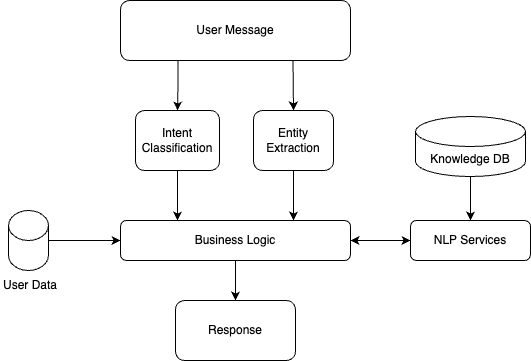

The diagram above was exported from draw.io. Its source (the exported page's mxGraphModel, read from the mxfile embedded in the PNG):
<mxGraphModel dx="1026" dy="685" grid="1" gridSize="10" guides="1" tooltips="1" connect="1" arrows="1" fold="1" page="1" pageScale="1" pageWidth="827" pageHeight="1169" math="0" shadow="0">
  <root>
    <mxCell id="0" />
    <mxCell id="1" parent="0" />
    <mxCell id="cWywunep4RgNlLh72ZQm-4" value="" style="edgeStyle=orthogonalEdgeStyle;rounded=0;orthogonalLoop=1;jettySize=auto;html=1;exitX=0.25;exitY=1;exitDx=0;exitDy=0;" edge="1" parent="1" source="cWywunep4RgNlLh72ZQm-2" target="cWywunep4RgNlLh72ZQm-3">
      <mxGeometry relative="1" as="geometry" />
    </mxCell>
    <mxCell id="cWywunep4RgNlLh72ZQm-2" value="User Message" style="rounded=1;whiteSpace=wrap;html=1;" vertex="1" parent="1">
      <mxGeometry x="330" y="180" width="230" height="60" as="geometry" />
    </mxCell>
    <mxCell id="cWywunep4RgNlLh72ZQm-10" value="" style="edgeStyle=orthogonalEdgeStyle;rounded=0;orthogonalLoop=1;jettySize=auto;html=1;" edge="1" parent="1" source="cWywunep4RgNlLh72ZQm-3">
      <mxGeometry relative="1" as="geometry">
        <mxPoint x="387" y="400" as="targetPoint" />
      </mxGeometry>
    </mxCell>
    <mxCell id="cWywunep4RgNlLh72ZQm-3" value="Intent Classification" style="whiteSpace=wrap;html=1;rounded=1;" vertex="1" parent="1">
      <mxGeometry x="345" y="290" width="84" height="60" as="geometry" />
    </mxCell>
    <mxCell id="cWywunep4RgNlLh72ZQm-12" value="" style="edgeStyle=orthogonalEdgeStyle;rounded=0;orthogonalLoop=1;jettySize=auto;html=1;" edge="1" parent="1" source="cWywunep4RgNlLh72ZQm-7">
      <mxGeometry relative="1" as="geometry">
        <mxPoint x="503" y="400" as="targetPoint" />
      </mxGeometry>
    </mxCell>
    <mxCell id="cWywunep4RgNlLh72ZQm-7" value="Entity Extraction" style="rounded=1;whiteSpace=wrap;html=1;" vertex="1" parent="1">
      <mxGeometry x="463" y="290" width="80" height="60" as="geometry" />
    </mxCell>
    <mxCell id="cWywunep4RgNlLh72ZQm-8" value="" style="endArrow=classic;html=1;rounded=0;exitX=0.75;exitY=1;exitDx=0;exitDy=0;entryX=0.5;entryY=0;entryDx=0;entryDy=0;" edge="1" parent="1" source="cWywunep4RgNlLh72ZQm-2" target="cWywunep4RgNlLh72ZQm-7">
      <mxGeometry width="50" height="50" relative="1" as="geometry">
        <mxPoint x="480" y="290" as="sourcePoint" />
        <mxPoint x="530" y="240" as="targetPoint" />
      </mxGeometry>
    </mxCell>
    <mxCell id="cWywunep4RgNlLh72ZQm-17" value="" style="edgeStyle=orthogonalEdgeStyle;rounded=0;orthogonalLoop=1;jettySize=auto;html=1;" edge="1" parent="1" source="cWywunep4RgNlLh72ZQm-13" target="cWywunep4RgNlLh72ZQm-16">
      <mxGeometry relative="1" as="geometry" />
    </mxCell>
    <mxCell id="cWywunep4RgNlLh72ZQm-19" style="edgeStyle=orthogonalEdgeStyle;rounded=0;orthogonalLoop=1;jettySize=auto;html=1;startArrow=classic;startFill=1;exitX=1;exitY=0.5;exitDx=0;exitDy=0;exitPerimeter=0;entryX=0;entryY=0.5;entryDx=0;entryDy=0;" edge="1" parent="1" source="cWywunep4RgNlLh72ZQm-13" target="cWywunep4RgNlLh72ZQm-18">
      <mxGeometry relative="1" as="geometry">
        <mxPoint x="674" y="420" as="targetPoint" />
        <mxPoint x="564" y="420" as="sourcePoint" />
      </mxGeometry>
    </mxCell>
    <mxCell id="cWywunep4RgNlLh72ZQm-13" value="Business Logic" style="rounded=1;whiteSpace=wrap;html=1;" vertex="1" parent="1">
      <mxGeometry x="330" y="400" width="230" height="40" as="geometry" />
    </mxCell>
    <mxCell id="cWywunep4RgNlLh72ZQm-16" value="Response" style="whiteSpace=wrap;html=1;rounded=1;" vertex="1" parent="1">
      <mxGeometry x="385" y="480" width="120" height="60" as="geometry" />
    </mxCell>
    <mxCell id="cWywunep4RgNlLh72ZQm-18" value="NLP Services" style="rounded=1;whiteSpace=wrap;html=1;" vertex="1" parent="1">
      <mxGeometry x="620" y="400" width="120" height="40" as="geometry" />
    </mxCell>
    <mxCell id="cWywunep4RgNlLh72ZQm-22" style="edgeStyle=orthogonalEdgeStyle;rounded=0;orthogonalLoop=1;jettySize=auto;html=1;entryX=0;entryY=0.5;entryDx=0;entryDy=0;" edge="1" parent="1" source="cWywunep4RgNlLh72ZQm-20" target="cWywunep4RgNlLh72ZQm-13">
      <mxGeometry relative="1" as="geometry" />
    </mxCell>
    <mxCell id="cWywunep4RgNlLh72ZQm-24" value="" style="group" vertex="1" connectable="0" parent="1">
      <mxGeometry x="210" y="390" width="60" height="90" as="geometry" />
    </mxCell>
    <mxCell id="cWywunep4RgNlLh72ZQm-20" value="" style="shape=cylinder3;whiteSpace=wrap;html=1;boundedLbl=1;backgroundOutline=1;size=15;" vertex="1" parent="cWywunep4RgNlLh72ZQm-24">
      <mxGeometry x="8" width="40" height="60" as="geometry" />
    </mxCell>
    <mxCell id="cWywunep4RgNlLh72ZQm-21" value="User Data" style="text;html=1;align=center;verticalAlign=middle;whiteSpace=wrap;rounded=0;" vertex="1" parent="cWywunep4RgNlLh72ZQm-24">
      <mxGeometry y="60" width="60" height="30" as="geometry" />
    </mxCell>
    <mxCell id="cWywunep4RgNlLh72ZQm-26" style="edgeStyle=orthogonalEdgeStyle;rounded=0;orthogonalLoop=1;jettySize=auto;html=1;entryX=0.5;entryY=0;entryDx=0;entryDy=0;" edge="1" parent="1" source="cWywunep4RgNlLh72ZQm-25" target="cWywunep4RgNlLh72ZQm-18">
      <mxGeometry relative="1" as="geometry" />
    </mxCell>
    <mxCell id="cWywunep4RgNlLh72ZQm-25" value="Knowledge DB" style="shape=cylinder3;whiteSpace=wrap;html=1;boundedLbl=1;backgroundOutline=1;size=15;" vertex="1" parent="1">
      <mxGeometry x="625" y="296" width="110" height="60" as="geometry" />
    </mxCell>
  </root>
</mxGraphModel>